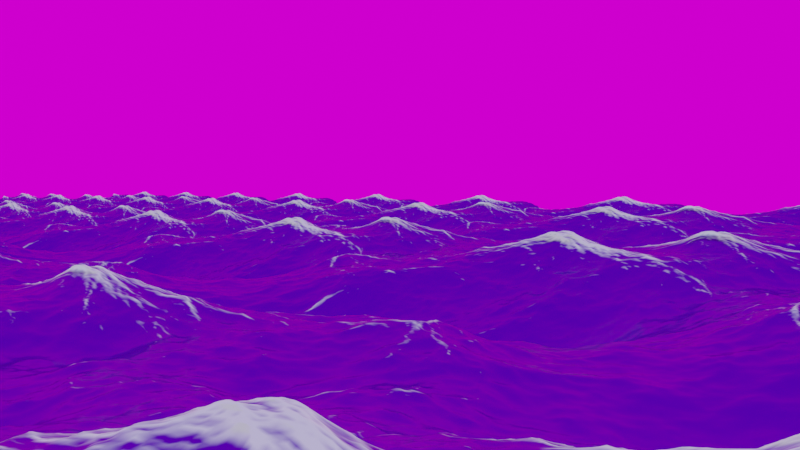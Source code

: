 # Source: 3d_sea.blend  (saved by Blender 3.1.7; exported with 4.5.12 LTS)
import bpy
from mathutils import Matrix  # noqa: F401  (used for matrix-valued properties, if any)

bpy.ops.wm.read_factory_settings(use_empty=True)
scene = bpy.context.scene
scene.name = 'Scene'

# ---- collections
col_collection = bpy.data.collections.new('Collection'); scene.collection.children.link(col_collection)

# ---- images (referenced by path relative to the original .blend; pixels are not part of the script)
import os
ASSET_DIR = os.environ.get("B2B_ASSET_DIR", "")  # directory of the original .blend (textures are referenced by path, not embedded)
HERE = os.path.dirname(os.path.abspath(__file__))  # packed textures are extracted next to this script under _unpacked/

def load_image(name, relpath, width, height, colorspace="sRGB"):
    """Load a texture the original file referenced (path relative to the .blend, or extracted next to this script)."""
    p = next((c for c in (os.path.join(HERE, relpath), os.path.join(ASSET_DIR, relpath)) if relpath and os.path.exists(c)), "")
    if p:
        img = bpy.data.images.load(p, check_existing=True)
        img.name = name
    else:  # same state as the original file: an image datablock whose file is absent (Cycles renders it pink)
        img = bpy.data.images.new(name, width, height)
        img.source = "FILE"
        img.filepath = "//" + (relpath or name)
    img.colorspace_settings.name = colorspace
    return img
img_cape_hill_4k_exr = load_image('cape_hill_4k.exr', 'cape_hill_4k.exr', 1024, 1024, 'Linear Rec.709')

# ---- materials (node trees are filled in below, after node groups)
mat_material_001 = bpy.data.materials.new('Material.001')
mat_material_001.use_transparent_shadow = False

# ---- material node trees
mat_material_001.use_nodes = True; mat_material_001.node_tree.nodes.clear()
_N = mat_material_001.node_tree.nodes; _L = mat_material_001.node_tree.links
n0 = _N.new('ShaderNodeOutputMaterial'); n0.name = 'Material Output'; n0.location = (901, 245)
n1 = _N.new('ShaderNodeMixShader'); n1.name = 'Mix Shader'; n1.location = (610, 239)
n2 = _N.new('ShaderNodeEmission'); n2.name = 'Emission'; n2.location = (326, 60)
n3 = _N.new('ShaderNodeBsdfPrincipled'); n3.name = 'Principled BSDF'; n3.location = (-708, 268)
n3.distribution = 'GGX'
n3.subsurface_method = 'RANDOM_WALK_SKIN'
n3.inputs[0].default_value = (0.01109, 0.09584, 0.8, 1.0)
n3.inputs[2].default_value = 0.2318
n3.inputs[3].default_value = 1.45
n3.inputs[11].default_value = 0.0
n3.inputs[18].default_value = 1.0
n3.inputs[27].default_value = (0.0, 0.0, 0.0, 1.0)
n3.inputs[28].default_value = 1.0
n4 = _N.new('ShaderNodeAttribute'); n4.name = 'Attribute'; n4.location = (-330, 60)
n4.attribute_name = 'foam'
n5 = _N.new('ShaderNodeValToRGB'); n5.name = 'ColorRamp'; n5.location = (-67, 65)
while len(n5.color_ramp.elements) > 1: n5.color_ramp.elements.remove(n5.color_ramp.elements[-1])
n5.color_ramp.elements[0].position = 0.4091; n5.color_ramp.elements[0].color = (0.0, 0.0, 0.0, 1.0)
_e = n5.color_ramp.elements.new(1.0); _e.color = (1.0, 1.0, 1.0, 1.0)
_L.new(n1.outputs[0], n0.inputs[0])
_L.new(n3.outputs[0], n1.inputs[1])
_L.new(n4.outputs[0], n5.inputs[0])
_L.new(n5.outputs[0], n2.inputs[0])
_L.new(n2.outputs[0], n1.inputs[2])
n0.is_active_output = True

# ---- world
world_world = bpy.data.worlds.new('World'); scene.world = world_world
world_world.use_nodes = True; world_world.node_tree.nodes.clear()
_N = world_world.node_tree.nodes; _L = world_world.node_tree.links
n0 = _N.new('ShaderNodeOutputWorld'); n0.name = 'World Output'; n0.location = (300, 300)
n1 = _N.new('ShaderNodeBackground'); n1.name = 'Background'; n1.location = (10, 300)
n2 = _N.new('ShaderNodeTexEnvironment'); n2.name = 'Environment Texture'; n2.location = (-280, 280)
n2.image = img_cape_hill_4k_exr
_L.new(n1.outputs[0], n0.inputs[0])
_L.new(n2.outputs[0], n1.inputs[0])
n0.is_active_output = True
world_world.color = (0.05088, 0.05088, 0.05088)
world_world.use_sun_shadow = False
world_world.sun_shadow_jitter_overblur = 0.0

# ---- cameras
cam_camera = bpy.data.cameras.new('Camera')

# ---- meshes
me_plane = bpy.data.meshes.new('Plane')
me_plane.from_pydata([(-1.0, -1.0, 0.0), (1.0, -1.0, 0.0), (-1.0, 1.0, 0.0), (1.0, 1.0, 0.0)], [], [(0, 1, 3, 2)])
_uv = me_plane.uv_layers.new(name='UVMap')
_uv.uv.foreach_set('vector', [0.0, 0.0, 1.0, 0.0, 1.0, 1.0, 0.0, 1.0])
me_plane.materials.append(mat_material_001)
me_plane.use_remesh_fix_poles = True
me_plane.use_remesh_preserve_attributes = False
me_plane.update()

# ---- objects
ob_plane = bpy.data.objects.new('Plane', me_plane)
ob_camera = bpy.data.objects.new('Camera', cam_camera)

# ---- transforms, parenting, visibility, modifiers, constraints
ob_plane.location = (0.0, 0.0, 17.52)
_m = ob_plane.modifiers.new('Ocean', 'OCEAN')
_m.repeat_x = 13
_m.repeat_y = 10
_m.use_foam = True
_m.resolution = 16
_m.viewport_resolution = 16
_m.wave_scale = 3.0
_m.foam_coverage = 0.2
_m.foam_layer_name = 'foam'
_m.filepath = '//../../../AppData/Local/Temp/blender_a66644/cache_ocean'
ob_camera.location = (108.2, 138.7, 26.18)
ob_camera.rotation_euler = (1.528, 0.01465, -14.69)

# ---- collection membership
col_collection.objects.link(ob_plane)
col_collection.objects.link(ob_camera)

# ---- scene / render settings (as saved in the file)
scene.camera = ob_camera
scene.frame_start = 1; scene.frame_end = 400; scene.frame_set(0)
scene.render.engine = 'BLENDER_EEVEE_NEXT'
scene.cycles.sampling_pattern = 'TABULATED_SOBOL'
scene.cycles.use_light_tree = False
scene.view_settings.view_transform = 'Filmic'
bpy.context.view_layer.update()
